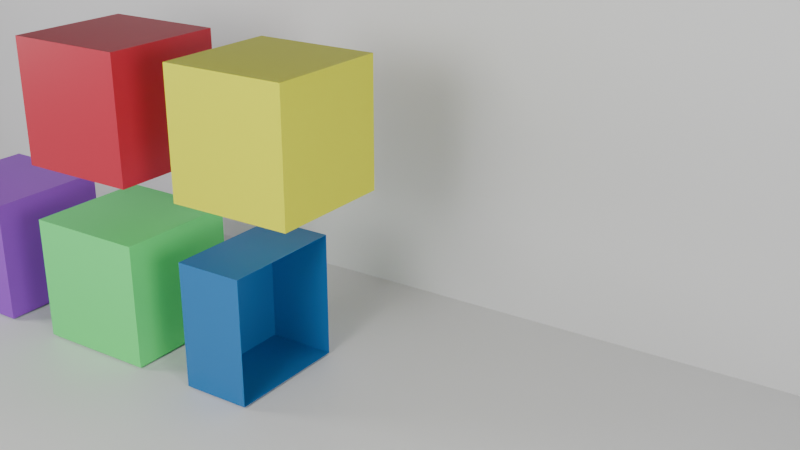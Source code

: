 # Source: Template_Image.blend  (saved by Blender 5.2.45; exported with 4.5.12 LTS)
import bpy
from mathutils import Matrix  # noqa: F401  (used for matrix-valued properties, if any)

bpy.ops.wm.read_factory_settings(use_empty=True)
scene = bpy.context.scene
scene.name = 'Scene'

# ---- collections
col_collection = bpy.data.collections.new('Collection'); scene.collection.children.link(col_collection)

# ---- materials (node trees are filled in below, after node groups)
mat_blue = bpy.data.materials.new('Blue')
mat_blue.alpha_threshold = 0.0
mat_blue.use_backface_culling_lightprobe_volume = False
mat_blue.roughness = 0.5
mat_blue.line_color = (0.0, 0.0, 0.0, 1.0)
mat_yellow = bpy.data.materials.new('Yellow')
mat_material_003 = bpy.data.materials.new('Material.003')
mat_red = bpy.data.materials.new('Red')
mat_green = bpy.data.materials.new('Green')
mat_green.alpha_threshold = 0.0
mat_green.use_backface_culling_lightprobe_volume = False
mat_green.roughness = 0.5
mat_green.line_color = (0.0, 0.0, 0.0, 1.0)
mat_violet = bpy.data.materials.new('Violet')

# ---- material node trees
mat_blue.use_nodes = True; mat_blue.node_tree.nodes.clear()
_N = mat_blue.node_tree.nodes; _L = mat_blue.node_tree.links
n0 = _N.new('ShaderNodeOutputMaterial'); n0.name = 'Material Output'; n0.location = (200, 100)
n1 = _N.new('ShaderNodeBsdfPrincipled'); n1.name = 'Principled BSDF'; n1.location = (-200, 100)
n1.inputs[0].default_value = (0.01033, 0.1651, 0.4342, 1.0)
n1.inputs[10].default_value = 0.005
_L.new(n1.outputs[0], n0.inputs[0])
n0.is_active_output = True
mat_yellow.use_nodes = True; mat_yellow.node_tree.nodes.clear()
_N = mat_yellow.node_tree.nodes; _L = mat_yellow.node_tree.links
n0 = _N.new('ShaderNodeBsdfPrincipled'); n0.name = 'Principled BSDF'; n0.location = (-200, 100)
n0.inputs[0].default_value = (0.7379, 0.7605, 0.004025, 1.0)
n0.inputs[10].default_value = 0.005
n1 = _N.new('ShaderNodeOutputMaterial'); n1.name = 'Material Output'; n1.location = (200, 100)
_L.new(n0.outputs[0], n1.inputs[0])
n1.is_active_output = True
mat_material_003.use_nodes = True; mat_material_003.node_tree.nodes.clear()
_N = mat_material_003.node_tree.nodes; _L = mat_material_003.node_tree.links
n0 = _N.new('ShaderNodeBsdfPrincipled'); n0.name = 'Principled BSDF'; n0.location = (-200, 100)
n0.inputs[10].default_value = 0.005
n1 = _N.new('ShaderNodeOutputMaterial'); n1.name = 'Material Output'; n1.location = (200, 100)
_L.new(n0.outputs[0], n1.inputs[0])
n1.is_active_output = True
mat_red.use_nodes = True; mat_red.node_tree.nodes.clear()
_N = mat_red.node_tree.nodes; _L = mat_red.node_tree.links
n0 = _N.new('ShaderNodeBsdfPrincipled'); n0.name = 'Principled BSDF'; n0.location = (-200, 100)
n0.inputs[0].default_value = (0.5271, 0.009134, 0.0382, 1.0)
n0.inputs[10].default_value = 0.005
n1 = _N.new('ShaderNodeOutputMaterial'); n1.name = 'Material Output'; n1.location = (200, 100)
_L.new(n0.outputs[0], n1.inputs[0])
n1.is_active_output = True
mat_green.use_nodes = True; mat_green.node_tree.nodes.clear()
_N = mat_green.node_tree.nodes; _L = mat_green.node_tree.links
n0 = _N.new('ShaderNodeOutputMaterial'); n0.name = 'Material Output'; n0.location = (200, 100)
n1 = _N.new('ShaderNodeBsdfPrincipled'); n1.name = 'Principled BSDF'; n1.location = (-200, 100)
n1.inputs[0].default_value = (0.1119, 0.8469, 0.2051, 1.0)
n1.inputs[10].default_value = 0.005
_L.new(n1.outputs[0], n0.inputs[0])
n0.is_active_output = True
mat_violet.use_nodes = True; mat_violet.node_tree.nodes.clear()
_N = mat_violet.node_tree.nodes; _L = mat_violet.node_tree.links
n0 = _N.new('ShaderNodeBsdfPrincipled'); n0.name = 'Principled BSDF'; n0.location = (-200, 100)
n0.inputs[0].default_value = (0.305, 0.05127, 0.5972, 1.0)
n0.inputs[10].default_value = 0.005
n1 = _N.new('ShaderNodeOutputMaterial'); n1.name = 'Material Output'; n1.location = (200, 100)
_L.new(n0.outputs[0], n1.inputs[0])
n1.is_active_output = True

# ---- world
world_world = bpy.data.worlds.new('World'); scene.world = world_world
world_world.use_nodes = True; world_world.node_tree.nodes.clear()
_N = world_world.node_tree.nodes; _L = world_world.node_tree.links
n0 = _N.new('ShaderNodeOutputWorld'); n0.name = 'World Output'; n0.location = (200, 100)
n1 = _N.new('ShaderNodeBackground'); n1.name = 'Background'; n1.location = (-200, 100)
n1.inputs[0].default_value = (0.05088, 0.05088, 0.05088, 1.0)
_L.new(n1.outputs[0], n0.inputs[0])
n0.is_active_output = True
world_world.color = (0.05088, 0.05088, 0.05088)
world_world.sun_shadow_jitter_overblur = 0.0

# ---- cameras
cam_camera = bpy.data.cameras.new('Camera')
cam_camera.clip_end = 100.0
cam_camera.ortho_scale = 7.314

# ---- lights
light_light_002 = bpy.data.lights.new('Light.002', 'AREA')
light_light_002.energy = 1000.0
light_light_002.shadow_soft_size = 0.1
light_light_002.shape = 'RECTANGLE'
light_light_002.size = 5.0
light_light_002.size_y = 5.0
light_light_003 = bpy.data.lights.new('Light.003', 'AREA')
light_light_003.energy = 1000.0
light_light_003.shadow_soft_size = 0.1
light_light_003.shape = 'RECTANGLE'
light_light_003.size = 5.0
light_light_003.size_y = 5.0
light_light_004 = bpy.data.lights.new('Light.004', 'AREA')
light_light_004.energy = 1000.0
light_light_004.shadow_soft_size = 0.1
light_light_004.shape = 'RECTANGLE'
light_light_004.size = 5.0
light_light_004.size_y = 5.0

# ---- meshes
me_cube = bpy.data.meshes.new('Cube')
me_cube.from_pydata([(1.0, 1.0, 1.0), (1.0, 1.0, -1.0), (1.0, -1.0, 1.0), (1.0, -1.0, -1.0), (-1.0, 1.0, 1.0), (-1.0, 1.0, -1.0), (-1.0, -1.0, 1.0), (-1.0, -1.0, -1.0)], [], [(0, 4, 6, 2), (3, 2, 6, 7), (7, 6, 4, 5), (5, 1, 3, 7), (1, 0, 2, 3), (5, 4, 0, 1)])
_uv = me_cube.uv_layers.new(name='UVMap')
_uv.uv.foreach_set('vector', [0.625, 0.5, 0.875, 0.5, 0.875, 0.75, 0.625, 0.75, 0.375, 0.75, 0.625, 0.75, 0.625, 1.0, 0.375, 1.0, 0.375, 0.0, 0.625, 0.0, 0.625, 0.25, 0.375, 0.25, 0.125, 0.5, 0.375, 0.5, 0.375, 0.75, 0.125, 0.75, 0.375, 0.5, 0.625, 0.5, 0.625, 0.75, 0.375, 0.75, 0.375, 0.25, 0.625, 0.25, 0.625, 0.5, 0.375, 0.5])
me_cube.materials.append(mat_blue)
me_cube.use_mirror_vertex_groups = False
me_cube.update()
me_cube_001 = bpy.data.meshes.new('Cube.001')
me_cube_001.from_pydata([(1.0, 1.0, 1.0), (1.0, 1.0, -1.0), (1.0, -1.0, 1.0), (1.0, -1.0, -1.0), (-1.0, 1.0, 1.0), (-1.0, 1.0, -1.0), (-1.0, -1.0, 1.0), (-1.0, -1.0, -1.0)], [], [(0, 4, 6, 2), (3, 2, 6, 7), (7, 6, 4, 5), (5, 1, 3, 7), (1, 0, 2, 3), (5, 4, 0, 1)])
_uv = me_cube_001.uv_layers.new(name='UVMap')
_uv.uv.foreach_set('vector', [0.625, 0.5, 0.875, 0.5, 0.875, 0.75, 0.625, 0.75, 0.375, 0.75, 0.625, 0.75, 0.625, 1.0, 0.375, 1.0, 0.375, 0.0, 0.625, 0.0, 0.625, 0.25, 0.375, 0.25, 0.125, 0.5, 0.375, 0.5, 0.375, 0.75, 0.125, 0.75, 0.375, 0.5, 0.625, 0.5, 0.625, 0.75, 0.375, 0.75, 0.375, 0.25, 0.625, 0.25, 0.625, 0.5, 0.375, 0.5])
me_cube_001.materials.append(mat_yellow)
me_cube_001.use_mirror_vertex_groups = False
me_cube_001.update()
me_plane = bpy.data.meshes.new('Plane')
me_plane.from_pydata([(-3.209, -3.01, 0.0), (3.651, -3.01, 0.0), (-3.209, 1.0, 0.0), (3.651, 1.0, 0.0), (-3.209, 1.0, 1.882), (3.651, 1.0, 1.882)], [], [(0, 1, 3, 2), (2, 3, 5, 4)])
_uv = me_plane.uv_layers.new(name='UVMap')
_uv.uv.foreach_set('vector', [0.0, 0.0, 1.0, 0.0, 1.0, 1.0, 0.0, 1.0, 0.0, 1.0, 1.0, 1.0, 1.0, 1.0, 0.0, 1.0])
me_plane.materials.append(mat_material_003)
me_plane.update()
me_cube_002 = bpy.data.meshes.new('Cube.002')
me_cube_002.from_pydata([(1.0, 1.0, 1.0), (1.0, 1.0, -1.0), (1.0, -1.0, 1.0), (1.0, -1.0, -1.0), (-1.0, 1.0, 1.0), (-1.0, 1.0, -1.0), (-1.0, -1.0, 1.0), (-1.0, -1.0, -1.0)], [], [(0, 4, 6, 2), (3, 2, 6, 7), (7, 6, 4, 5), (5, 1, 3, 7), (1, 0, 2, 3), (5, 4, 0, 1)])
_uv = me_cube_002.uv_layers.new(name='UVMap')
_uv.uv.foreach_set('vector', [0.625, 0.5, 0.875, 0.5, 0.875, 0.75, 0.625, 0.75, 0.375, 0.75, 0.625, 0.75, 0.625, 1.0, 0.375, 1.0, 0.375, 0.0, 0.625, 0.0, 0.625, 0.25, 0.375, 0.25, 0.125, 0.5, 0.375, 0.5, 0.375, 0.75, 0.125, 0.75, 0.375, 0.5, 0.625, 0.5, 0.625, 0.75, 0.375, 0.75, 0.375, 0.25, 0.625, 0.25, 0.625, 0.5, 0.375, 0.5])
me_cube_002.materials.append(mat_red)
me_cube_002.use_mirror_vertex_groups = False
me_cube_002.update()
me_cube_003 = bpy.data.meshes.new('Cube.003')
me_cube_003.from_pydata([(1.0, 1.0, 1.0), (1.0, 1.0, -1.0), (1.0, -1.0, 1.0), (1.0, -1.0, -1.0), (-1.0, 1.0, 1.0), (-1.0, 1.0, -1.0), (-1.0, -1.0, 1.0), (-1.0, -1.0, -1.0)], [], [(0, 4, 6, 2), (3, 2, 6, 7), (7, 6, 4, 5), (5, 1, 3, 7), (1, 0, 2, 3), (5, 4, 0, 1)])
_uv = me_cube_003.uv_layers.new(name='UVMap')
_uv.uv.foreach_set('vector', [0.625, 0.5, 0.875, 0.5, 0.875, 0.75, 0.625, 0.75, 0.375, 0.75, 0.625, 0.75, 0.625, 1.0, 0.375, 1.0, 0.375, 0.0, 0.625, 0.0, 0.625, 0.25, 0.375, 0.25, 0.125, 0.5, 0.375, 0.5, 0.375, 0.75, 0.125, 0.75, 0.375, 0.5, 0.625, 0.5, 0.625, 0.75, 0.375, 0.75, 0.375, 0.25, 0.625, 0.25, 0.625, 0.5, 0.375, 0.5])
me_cube_003.materials.append(mat_green)
me_cube_003.use_mirror_vertex_groups = False
me_cube_003.update()
me_cube_004 = bpy.data.meshes.new('Cube.004')
me_cube_004.from_pydata([(1.0, 1.0, 1.0), (1.0, 1.0, -1.0), (1.0, -1.0, 1.0), (1.0, -1.0, -1.0), (-1.0, 1.0, 1.0), (-1.0, 1.0, -1.0), (-1.0, -1.0, 1.0), (-1.0, -1.0, -1.0)], [], [(0, 4, 6, 2), (3, 2, 6, 7), (7, 6, 4, 5), (5, 1, 3, 7), (1, 0, 2, 3), (5, 4, 0, 1)])
_uv = me_cube_004.uv_layers.new(name='UVMap')
_uv.uv.foreach_set('vector', [0.625, 0.5, 0.875, 0.5, 0.875, 0.75, 0.625, 0.75, 0.375, 0.75, 0.625, 0.75, 0.625, 1.0, 0.375, 1.0, 0.375, 0.0, 0.625, 0.0, 0.625, 0.25, 0.375, 0.25, 0.125, 0.5, 0.375, 0.5, 0.375, 0.75, 0.125, 0.75, 0.375, 0.5, 0.625, 0.5, 0.625, 0.75, 0.375, 0.75, 0.375, 0.25, 0.625, 0.25, 0.625, 0.5, 0.375, 0.5])
me_cube_004.materials.append(mat_violet)
me_cube_004.use_mirror_vertex_groups = False
me_cube_004.update()
me_cube_005 = bpy.data.meshes.new('Cube.005')
me_cube_005.from_pydata([(-1.0, -1.0, -1.0), (-1.0, -1.0, 1.0), (-1.0, 1.0, -1.0), (-1.0, 1.0, 1.0), (1.0, -1.0, -1.0), (1.0, -1.0, 1.0), (1.0, 1.0, -1.0), (1.0, 1.0, 1.0)], [], [(0, 1, 3, 2), (2, 3, 7, 6), (6, 7, 5, 4), (4, 5, 1, 0), (2, 6, 4, 0), (7, 3, 1, 5)])
_uv = me_cube_005.uv_layers.new(name='UVMap')
_uv.uv.foreach_set('vector', [0.375, 0.0, 0.625, 0.0, 0.625, 0.25, 0.375, 0.25, 0.375, 0.25, 0.625, 0.25, 0.625, 0.5, 0.375, 0.5, 0.375, 0.5, 0.625, 0.5, 0.625, 0.75, 0.375, 0.75, 0.375, 0.75, 0.625, 0.75, 0.625, 1.0, 0.375, 1.0, 0.125, 0.5, 0.375, 0.5, 0.375, 0.75, 0.125, 0.75, 0.625, 0.5, 0.875, 0.5, 0.875, 0.75, 0.625, 0.75])
me_cube_005.update()

# ---- objects
ob_cube = bpy.data.objects.new('Cube', me_cube)
ob_camera = bpy.data.objects.new('Camera', cam_camera)
ob_cube_001 = bpy.data.objects.new('Cube.001', me_cube_001)
ob_plane = bpy.data.objects.new('Plane', me_plane)
ob_light_002 = bpy.data.objects.new('Light.002', light_light_002)
ob_light_003 = bpy.data.objects.new('Light.003', light_light_003)
ob_light_001 = bpy.data.objects.new('Light.001', light_light_004)
ob_cube_002 = bpy.data.objects.new('Cube.002', me_cube_002)
ob_cube_003 = bpy.data.objects.new('Cube.003', me_cube_003)
ob_cube_004 = bpy.data.objects.new('Cube.004', me_cube_004)
ob_cube_005 = bpy.data.objects.new('Cube.005', me_cube_005)

# ---- transforms, parenting, visibility, modifiers, constraints
ob_cube.location = (2.0, 1.0, 1.034)
ob_cube.lock_rotations_4d = False
ob_cube.empty_display_type = 'ARROWS'
ob_cube.lineart.crease_threshold = 0.0
_m = ob_cube.modifiers.new('Solidify', 'SOLIDIFY')
_m = ob_cube.modifiers.new('Boolean', 'BOOLEAN')
_m.object = ob_cube_005
_m.operation = 'INTERSECT'
ob_camera.location = (11.68, -10.24, 8.345)
ob_camera.rotation_euler = (1.193, 6.282e-07, 0.5924)
ob_camera.lock_rotations_4d = False
ob_camera.empty_display_type = 'ARROWS'
ob_camera.color = (0.0, 0.0, 0.0, 0.0)
ob_camera.display_type = 'WIRE'
ob_camera.lineart.crease_threshold = 0.0
ob_cube_001.location = (2.0, 1.0, 3.928)
ob_cube_001.lock_rotations_4d = False
ob_cube_001.empty_display_type = 'ARROWS'
ob_cube_001.lineart.crease_threshold = 0.0
ob_plane.location = (0.0, 0.0, 0.0)
ob_plane.scale = (4.836, 4.836, 4.836)
ob_light_002.location = (15.08, -5.995, 5.904)
ob_light_002.rotation_euler = (1.497, -0.4721, 1.09)
ob_light_002.lock_rotations_4d = False
ob_light_002.empty_display_type = 'ARROWS'
ob_light_002.color = (0.0, 0.0, 0.0, 0.0)
ob_light_002.lineart.crease_threshold = 0.0
ob_light_003.location = (-11.9, -5.591, 5.904)
ob_light_003.rotation_euler = (-1.507, -0.01739, 2.005)
ob_light_003.lock_rotations_4d = False
ob_light_003.empty_display_type = 'ARROWS'
ob_light_003.color = (0.0, 0.0, 0.0, 0.0)
ob_light_003.lineart.crease_threshold = 0.0
ob_light_001.location = (3.076, -9.995, 7.904)
ob_light_001.rotation_euler = (1.126, -0.5051, 0.3406)
ob_light_001.lock_rotations_4d = False
ob_light_001.empty_display_type = 'ARROWS'
ob_light_001.color = (0.0, 0.0, 0.0, 0.0)
ob_light_001.lineart.crease_threshold = 0.0
ob_cube_002.location = (-1.0, 1.0, 3.928)
ob_cube_002.lock_rotations_4d = False
ob_cube_002.empty_display_type = 'ARROWS'
ob_cube_002.lineart.crease_threshold = 0.0
ob_cube_003.location = (-1.0, 1.0, 1.034)
ob_cube_003.lock_rotations_4d = False
ob_cube_003.empty_display_type = 'ARROWS'
ob_cube_003.lineart.crease_threshold = 0.0
ob_cube_004.location = (-4.0, 1.0, 1.034)
ob_cube_004.lock_rotations_4d = False
ob_cube_004.empty_display_type = 'ARROWS'
ob_cube_004.lineart.crease_threshold = 0.0
ob_cube_005.location = (0.8365, 1.015, 1.119)
ob_cube_005.scale = (1.264, 1.264, 1.264)
ob_cube_005.hide_render = True

# ---- collection membership
col_collection.objects.link(ob_cube)
col_collection.objects.link(ob_camera)
col_collection.objects.link(ob_cube_001)
col_collection.objects.link(ob_plane)
col_collection.objects.link(ob_light_002)
col_collection.objects.link(ob_light_003)
col_collection.objects.link(ob_light_001)
col_collection.objects.link(ob_cube_002)
col_collection.objects.link(ob_cube_003)
col_collection.objects.link(ob_cube_004)
col_collection.objects.link(ob_cube_005)

# ---- scene / render settings (as saved in the file)
scene.camera = ob_camera
scene.frame_start = 1; scene.frame_end = 250; scene.frame_set(1)
scene.render.engine = 'BLENDER_EEVEE_NEXT'
scene.render.bake_bias = 0.0
scene.render.bake_samples = 0
scene.render.compositor_device = 'GPU'
scene.eevee.use_volume_custom_range = False
scene.eevee.fast_gi_thickness_near = 0.1
scene.eevee.fast_gi_thickness_far = 0.0
scene.eevee.ray_tracing_options.screen_trace_thickness = 0.1
bpy.context.view_layer.update()
